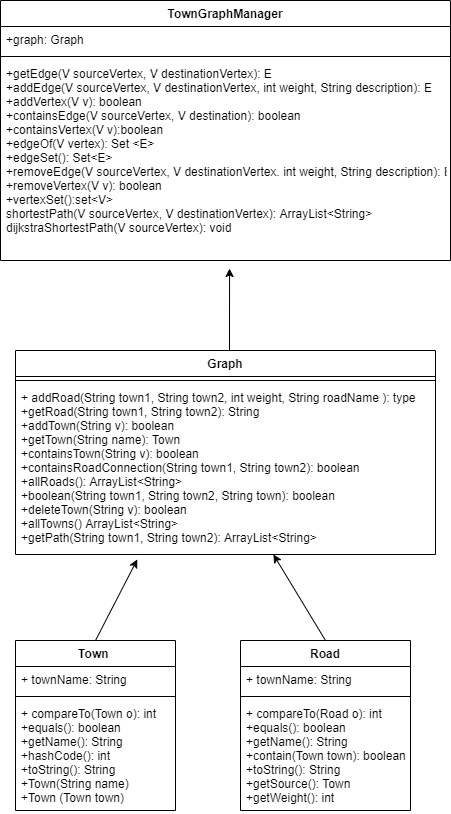

The diagram above was exported from draw.io. Its source (the exported page's mxGraphModel, read from the mxfile embedded in the PNG):
<mxGraphModel dx="877" dy="1120" grid="1" gridSize="10" guides="1" tooltips="1" connect="1" arrows="1" fold="1" page="1" pageScale="1" pageWidth="1169" pageHeight="826" math="0" shadow="0">
  <root>
    <mxCell id="0" />
    <mxCell id="1" parent="0" />
    <mxCell id="G0o1eiyy3vUUrtPvy5hk-1" value="TownGraphManager" style="swimlane;fontStyle=1;align=center;verticalAlign=top;childLayout=stackLayout;horizontal=1;startSize=26;horizontalStack=0;resizeParent=1;resizeParentMax=0;resizeLast=0;collapsible=1;marginBottom=0;" vertex="1" parent="1">
      <mxGeometry x="210" y="10" width="450" height="260" as="geometry" />
    </mxCell>
    <mxCell id="G0o1eiyy3vUUrtPvy5hk-2" value="+graph: Graph" style="text;strokeColor=none;fillColor=none;align=left;verticalAlign=top;spacingLeft=4;spacingRight=4;overflow=hidden;rotatable=0;points=[[0,0.5],[1,0.5]];portConstraint=eastwest;" vertex="1" parent="G0o1eiyy3vUUrtPvy5hk-1">
      <mxGeometry y="26" width="450" height="26" as="geometry" />
    </mxCell>
    <mxCell id="G0o1eiyy3vUUrtPvy5hk-3" value="" style="line;strokeWidth=1;fillColor=none;align=left;verticalAlign=middle;spacingTop=-1;spacingLeft=3;spacingRight=3;rotatable=0;labelPosition=right;points=[];portConstraint=eastwest;" vertex="1" parent="G0o1eiyy3vUUrtPvy5hk-1">
      <mxGeometry y="52" width="450" height="8" as="geometry" />
    </mxCell>
    <mxCell id="G0o1eiyy3vUUrtPvy5hk-4" value="+getEdge(V sourceVertex, V destinationVertex): E&#10;+addEdge(V sourceVertex, V destinationVertex, int weight, String description): E&#10;+addVertex(V v): boolean&#10;+containsEdge(V sourceVertex, V destination): boolean&#10;+containsVertex(V v):boolean&#10;+edgeOf(V vertex): Set &lt;E&gt;&#10;+edgeSet(): Set&lt;E&gt;&#10;+removeEdge(V sourceVertex, V destinationVertex. int weight, String description): E&#10;+removeVertex(V v): boolean&#10;+vertexSet():set&lt;V&gt;&#10;shortestPath(V sourceVertex, V destinationVertex): ArrayList&lt;String&gt;&#10;dijkstraShortestPath(V sourceVertex): void&#10;" style="text;strokeColor=none;fillColor=none;align=left;verticalAlign=top;spacingLeft=4;spacingRight=4;overflow=hidden;rotatable=0;points=[[0,0.5],[1,0.5]];portConstraint=eastwest;" vertex="1" parent="G0o1eiyy3vUUrtPvy5hk-1">
      <mxGeometry y="60" width="450" height="200" as="geometry" />
    </mxCell>
    <mxCell id="G0o1eiyy3vUUrtPvy5hk-5" value="Graph" style="swimlane;fontStyle=1;align=center;verticalAlign=top;childLayout=stackLayout;horizontal=1;startSize=26;horizontalStack=0;resizeParent=1;resizeParentMax=0;resizeLast=0;collapsible=1;marginBottom=0;" vertex="1" parent="1">
      <mxGeometry x="225" y="360" width="420" height="204" as="geometry" />
    </mxCell>
    <mxCell id="G0o1eiyy3vUUrtPvy5hk-7" value="" style="line;strokeWidth=1;fillColor=none;align=left;verticalAlign=middle;spacingTop=-1;spacingLeft=3;spacingRight=3;rotatable=0;labelPosition=right;points=[];portConstraint=eastwest;" vertex="1" parent="G0o1eiyy3vUUrtPvy5hk-5">
      <mxGeometry y="26" width="420" height="8" as="geometry" />
    </mxCell>
    <mxCell id="G0o1eiyy3vUUrtPvy5hk-8" value="+ addRoad(String town1, String town2, int weight, String roadName ): type&#10;+getRoad(String town1, String town2): String&#10;+addTown(String v): boolean&#10;+getTown(String name): Town&#10;+containsTown(String v): boolean&#10;+containsRoadConnection(String town1, String town2): boolean&#10;+allRoads(): ArrayList&lt;String&gt;&#10;+boolean(String town1, String town2, String town): boolean&#10;+deleteTown(String v): boolean&#10;+allTowns() ArrayList&lt;String&gt;&#10;+getPath(String town1, String town2): ArrayList&lt;String&gt;" style="text;strokeColor=none;fillColor=none;align=left;verticalAlign=top;spacingLeft=4;spacingRight=4;overflow=hidden;rotatable=0;points=[[0,0.5],[1,0.5]];portConstraint=eastwest;" vertex="1" parent="G0o1eiyy3vUUrtPvy5hk-5">
      <mxGeometry y="34" width="420" height="170" as="geometry" />
    </mxCell>
    <mxCell id="G0o1eiyy3vUUrtPvy5hk-9" value="" style="endArrow=classic;html=1;entryX=0.509;entryY=1.04;entryDx=0;entryDy=0;entryPerimeter=0;" edge="1" parent="1" target="G0o1eiyy3vUUrtPvy5hk-4">
      <mxGeometry width="50" height="50" relative="1" as="geometry">
        <mxPoint x="439" y="360" as="sourcePoint" />
        <mxPoint x="490" y="318" as="targetPoint" />
      </mxGeometry>
    </mxCell>
    <mxCell id="G0o1eiyy3vUUrtPvy5hk-12" value="Town " style="swimlane;fontStyle=1;align=center;verticalAlign=top;childLayout=stackLayout;horizontal=1;startSize=26;horizontalStack=0;resizeParent=1;resizeParentMax=0;resizeLast=0;collapsible=1;marginBottom=0;" vertex="1" parent="1">
      <mxGeometry x="225" y="650" width="160" height="170" as="geometry" />
    </mxCell>
    <mxCell id="G0o1eiyy3vUUrtPvy5hk-13" value="+ townName: String" style="text;strokeColor=none;fillColor=none;align=left;verticalAlign=top;spacingLeft=4;spacingRight=4;overflow=hidden;rotatable=0;points=[[0,0.5],[1,0.5]];portConstraint=eastwest;" vertex="1" parent="G0o1eiyy3vUUrtPvy5hk-12">
      <mxGeometry y="26" width="160" height="26" as="geometry" />
    </mxCell>
    <mxCell id="G0o1eiyy3vUUrtPvy5hk-14" value="" style="line;strokeWidth=1;fillColor=none;align=left;verticalAlign=middle;spacingTop=-1;spacingLeft=3;spacingRight=3;rotatable=0;labelPosition=right;points=[];portConstraint=eastwest;" vertex="1" parent="G0o1eiyy3vUUrtPvy5hk-12">
      <mxGeometry y="52" width="160" height="8" as="geometry" />
    </mxCell>
    <mxCell id="G0o1eiyy3vUUrtPvy5hk-15" value="+ compareTo(Town o): int&#10;+equals(): boolean&#10;+getName(): String&#10;+hashCode(): int&#10;+toString(): String&#10;+Town(String name)&#10;+Town (Town town)" style="text;strokeColor=none;fillColor=none;align=left;verticalAlign=top;spacingLeft=4;spacingRight=4;overflow=hidden;rotatable=0;points=[[0,0.5],[1,0.5]];portConstraint=eastwest;" vertex="1" parent="G0o1eiyy3vUUrtPvy5hk-12">
      <mxGeometry y="60" width="160" height="110" as="geometry" />
    </mxCell>
    <mxCell id="G0o1eiyy3vUUrtPvy5hk-17" value="Road" style="swimlane;fontStyle=1;align=center;verticalAlign=top;childLayout=stackLayout;horizontal=1;startSize=26;horizontalStack=0;resizeParent=1;resizeParentMax=0;resizeLast=0;collapsible=1;marginBottom=0;" vertex="1" parent="1">
      <mxGeometry x="450" y="650" width="170" height="170" as="geometry" />
    </mxCell>
    <mxCell id="G0o1eiyy3vUUrtPvy5hk-18" value="+ townName: String" style="text;strokeColor=none;fillColor=none;align=left;verticalAlign=top;spacingLeft=4;spacingRight=4;overflow=hidden;rotatable=0;points=[[0,0.5],[1,0.5]];portConstraint=eastwest;" vertex="1" parent="G0o1eiyy3vUUrtPvy5hk-17">
      <mxGeometry y="26" width="170" height="26" as="geometry" />
    </mxCell>
    <mxCell id="G0o1eiyy3vUUrtPvy5hk-19" value="" style="line;strokeWidth=1;fillColor=none;align=left;verticalAlign=middle;spacingTop=-1;spacingLeft=3;spacingRight=3;rotatable=0;labelPosition=right;points=[];portConstraint=eastwest;" vertex="1" parent="G0o1eiyy3vUUrtPvy5hk-17">
      <mxGeometry y="52" width="170" height="8" as="geometry" />
    </mxCell>
    <mxCell id="G0o1eiyy3vUUrtPvy5hk-20" value="+ compareTo(Road o): int&#10;+equals(): boolean&#10;+getName(): String&#10;+contain(Town town): boolean&#10;+toString(): String&#10;+getSource(): Town&#10;+getWeight(): int&#10;" style="text;strokeColor=none;fillColor=none;align=left;verticalAlign=top;spacingLeft=4;spacingRight=4;overflow=hidden;rotatable=0;points=[[0,0.5],[1,0.5]];portConstraint=eastwest;" vertex="1" parent="G0o1eiyy3vUUrtPvy5hk-17">
      <mxGeometry y="60" width="170" height="110" as="geometry" />
    </mxCell>
    <mxCell id="G0o1eiyy3vUUrtPvy5hk-21" value="" style="endArrow=classic;html=1;exitX=0.5;exitY=0;exitDx=0;exitDy=0;entryX=0.29;entryY=1.029;entryDx=0;entryDy=0;entryPerimeter=0;" edge="1" parent="1" source="G0o1eiyy3vUUrtPvy5hk-12" target="G0o1eiyy3vUUrtPvy5hk-8">
      <mxGeometry width="50" height="50" relative="1" as="geometry">
        <mxPoint x="320" y="490" as="sourcePoint" />
        <mxPoint x="370" y="440" as="targetPoint" />
      </mxGeometry>
    </mxCell>
    <mxCell id="G0o1eiyy3vUUrtPvy5hk-22" value="" style="endArrow=classic;html=1;exitX=0.5;exitY=0;exitDx=0;exitDy=0;entryX=0.614;entryY=1;entryDx=0;entryDy=0;entryPerimeter=0;" edge="1" parent="1" source="G0o1eiyy3vUUrtPvy5hk-17" target="G0o1eiyy3vUUrtPvy5hk-8">
      <mxGeometry width="50" height="50" relative="1" as="geometry">
        <mxPoint x="320" y="490" as="sourcePoint" />
        <mxPoint x="370" y="440" as="targetPoint" />
      </mxGeometry>
    </mxCell>
  </root>
</mxGraphModel>